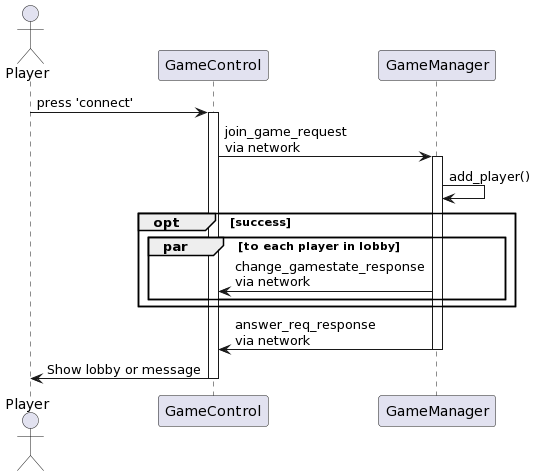

The diagram above was rendered by PlantUML. Its source (embedded in the PNG):
@startuml
actor Player as player

player -> GameControl: press 'connect'
activate GameControl

GameControl -> GameManager: join_game_request\nvia network
activate GameManager

GameManager -> GameManager: add_player()
group opt [success]
  group par [to each player in lobby]
    GameManager -> GameControl: change_gamestate_response\nvia network
  end
end

GameManager -> GameControl: answer_req_response\nvia network
deactivate GameManager

GameControl -> player: Show lobby or message
deactivate GameControl
@enduml